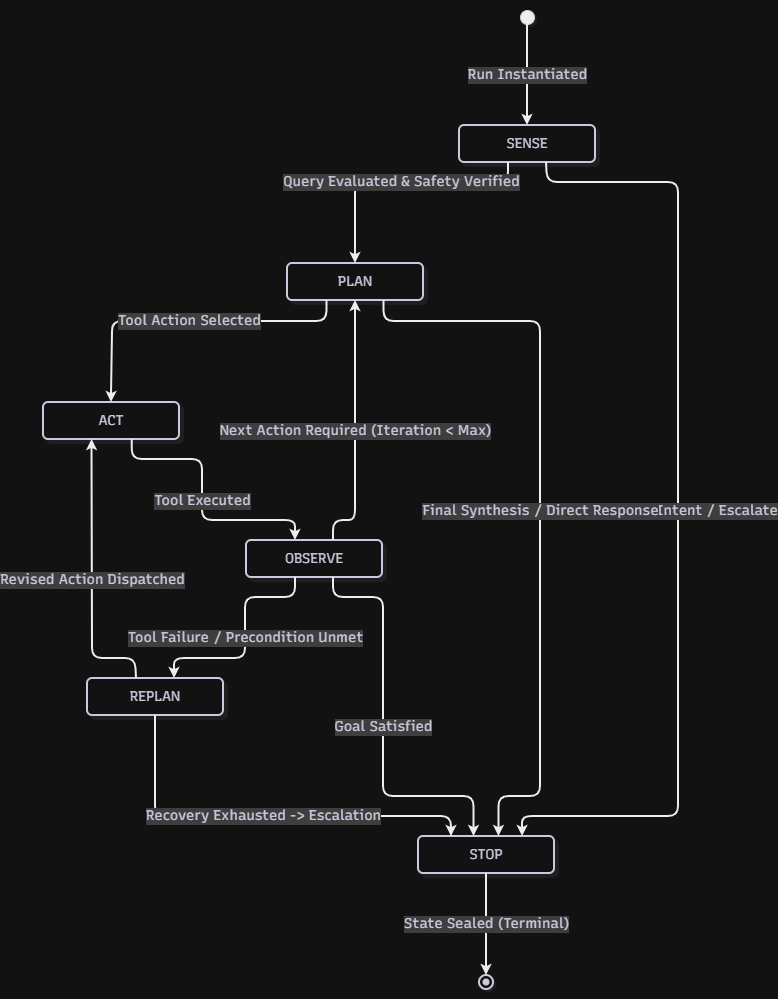

The diagram above was exported from draw.io. Its source (the exported page's mxGraphModel, read from the mxfile embedded in the PNG):
<mxGraphModel dx="833" dy="930" grid="1" gridSize="10" guides="1" tooltips="1" connect="1" arrows="1" fold="1" page="1" pageScale="1" pageWidth="827" pageHeight="1169" math="0" shadow="0">
  <root>
    <mxCell id="0" />
    <mxCell id="1" parent="0" />
    <UserObject label="" mermaidData="{&#10;  &quot;data&quot;: &quot;stateDiagram-v2\n    [*] --&gt; SENSE: Run Instantiated\n    \n    SENSE --&gt; PLAN: Query Evaluated &amp; Safety Verified\n    SENSE --&gt; STOP: Prohibited Intent / Escalate\n    \n    PLAN --&gt; ACT: Tool Action Selected\n    PLAN --&gt; STOP: Final Synthesis / Direct Response\n    \n    ACT --&gt; OBSERVE: Tool Executed\n    \n    OBSERVE --&gt; PLAN: Next Action Required (Iteration &lt; Max)\n    OBSERVE --&gt; REPLAN: Tool Failure / Precondition Unmet\n    OBSERVE --&gt; STOP: Goal Satisfied\n    \n    REPLAN --&gt; ACT: Revised Action Dispatched\n    REPLAN --&gt; STOP: Recovery Exhausted -&gt; Escalation\n    \n    STOP --&gt; [*]: State Sealed (Terminal)&quot;,&#10;  &quot;config&quot;: null,&#10;  &quot;version&quot;: &quot;12&quot;&#10;}" id="z_4VbClqVOlD0MHgZklG-1">
      <mxCell connectable="0" parent="1" style="group;transparentBounds=1;editIcon=1;lockedGroup=0;groupPadding=10;" vertex="1">
        <mxGeometry as="geometry" />
      </mxCell>
    </UserObject>
    <UserObject label="" mermaidId="n:root_start" mermaidBaseStyle="ellipse;html=1;fillColor=#000000;strokeColor=#28253D;fontColor=#28253D;fontFamily=Recursive;fontSize=14;strokeWidth=1;shadow=1;shadowColor=#000000;shadowOffsetX=2;shadowOffsetY=2;shadowBlur=0;shadowOpacity=6;" mermaidBaseValue="" id="z_4VbClqVOlD0MHgZklG-2">
      <mxCell parent="z_4VbClqVOlD0MHgZklG-1" style="ellipse;html=1;fillColor=#000000;strokeColor=#28253D;fontColor=#28253D;fontFamily=Recursive;fontSize=14;strokeWidth=1;shadow=1;shadowColor=#000000;shadowOffsetX=2;shadowOffsetY=2;shadowBlur=0;shadowOpacity=6;fontSource=https%3A%2F%2Ffonts.googleapis.com%2Fcss%3Ffamily%3DRecursive;" vertex="1">
        <mxGeometry height="14" width="14" x="557" y="460" as="geometry" />
      </mxCell>
    </UserObject>
    <UserObject label="SENSE" mermaidId="n:SENSE" mermaidBaseStyle="rounded=1;absoluteArcSize=1;arcSize=10;html=1;whiteSpace=wrap;strokeWidth=2;fillColor=#ffffff;strokeColor=#28253D;fontColor=#28253D;fontFamily=Recursive;fontSize=14;shadow=1;shadowColor=#000000;shadowOffsetX=4;shadowOffsetY=4;shadowBlur=0;shadowOpacity=6;" mermaidBaseValue="SENSE" id="z_4VbClqVOlD0MHgZklG-3">
      <mxCell parent="z_4VbClqVOlD0MHgZklG-1" style="rounded=1;absoluteArcSize=1;arcSize=10;html=1;whiteSpace=wrap;strokeWidth=2;fillColor=#ffffff;strokeColor=#28253D;fontColor=#28253D;fontFamily=Recursive;fontSize=14;shadow=1;shadowColor=#000000;shadowOffsetX=4;shadowOffsetY=4;shadowBlur=0;shadowOpacity=6;fontSource=https%3A%2F%2Ffonts.googleapis.com%2Fcss%3Ffamily%3DRecursive;" vertex="1">
        <mxGeometry height="37" width="136" x="496" y="575" as="geometry" />
      </mxCell>
    </UserObject>
    <UserObject label="PLAN" mermaidId="n:PLAN" mermaidBaseStyle="rounded=1;absoluteArcSize=1;arcSize=10;html=1;whiteSpace=wrap;strokeWidth=2;fillColor=#ffffff;strokeColor=#28253D;fontColor=#28253D;fontFamily=Recursive;fontSize=14;shadow=1;shadowColor=#000000;shadowOffsetX=4;shadowOffsetY=4;shadowBlur=0;shadowOpacity=6;" mermaidBaseValue="PLAN" id="z_4VbClqVOlD0MHgZklG-4">
      <mxCell parent="z_4VbClqVOlD0MHgZklG-1" style="rounded=1;absoluteArcSize=1;arcSize=10;html=1;whiteSpace=wrap;strokeWidth=2;fillColor=#ffffff;strokeColor=#28253D;fontColor=#28253D;fontFamily=Recursive;fontSize=14;shadow=1;shadowColor=#000000;shadowOffsetX=4;shadowOffsetY=4;shadowBlur=0;shadowOpacity=6;fontSource=https%3A%2F%2Ffonts.googleapis.com%2Fcss%3Ffamily%3DRecursive;" vertex="1">
        <mxGeometry height="37" width="136" x="324" y="713" as="geometry" />
      </mxCell>
    </UserObject>
    <UserObject label="STOP" mermaidId="n:STOP" mermaidBaseStyle="rounded=1;absoluteArcSize=1;arcSize=10;html=1;whiteSpace=wrap;strokeWidth=2;fillColor=#ffffff;strokeColor=#28253D;fontColor=#28253D;fontFamily=Recursive;fontSize=14;shadow=1;shadowColor=#000000;shadowOffsetX=4;shadowOffsetY=4;shadowBlur=0;shadowOpacity=6;" mermaidBaseValue="STOP" id="z_4VbClqVOlD0MHgZklG-5">
      <mxCell parent="z_4VbClqVOlD0MHgZklG-1" style="rounded=1;absoluteArcSize=1;arcSize=10;html=1;whiteSpace=wrap;strokeWidth=2;fillColor=#ffffff;strokeColor=#28253D;fontColor=#28253D;fontFamily=Recursive;fontSize=14;shadow=1;shadowColor=#000000;shadowOffsetX=4;shadowOffsetY=4;shadowBlur=0;shadowOpacity=6;fontSource=https%3A%2F%2Ffonts.googleapis.com%2Fcss%3Ffamily%3DRecursive;" vertex="1">
        <mxGeometry height="37" width="136" x="455" y="1286" as="geometry" />
      </mxCell>
    </UserObject>
    <UserObject label="ACT" mermaidId="n:ACT" mermaidBaseStyle="rounded=1;absoluteArcSize=1;arcSize=10;html=1;whiteSpace=wrap;strokeWidth=2;fillColor=#ffffff;strokeColor=#28253D;fontColor=#28253D;fontFamily=Recursive;fontSize=14;shadow=1;shadowColor=#000000;shadowOffsetX=4;shadowOffsetY=4;shadowBlur=0;shadowOpacity=6;" mermaidBaseValue="ACT" id="z_4VbClqVOlD0MHgZklG-6">
      <mxCell parent="z_4VbClqVOlD0MHgZklG-1" style="rounded=1;absoluteArcSize=1;arcSize=10;html=1;whiteSpace=wrap;strokeWidth=2;fillColor=#ffffff;strokeColor=#28253D;fontColor=#28253D;fontFamily=Recursive;fontSize=14;shadow=1;shadowColor=#000000;shadowOffsetX=4;shadowOffsetY=4;shadowBlur=0;shadowOpacity=6;fontSource=https%3A%2F%2Ffonts.googleapis.com%2Fcss%3Ffamily%3DRecursive;" vertex="1">
        <mxGeometry height="37" width="136" x="80" y="852" as="geometry" />
      </mxCell>
    </UserObject>
    <UserObject label="OBSERVE" mermaidId="n:OBSERVE" mermaidBaseStyle="rounded=1;absoluteArcSize=1;arcSize=10;html=1;whiteSpace=wrap;strokeWidth=2;fillColor=#ffffff;strokeColor=#28253D;fontColor=#28253D;fontFamily=Recursive;fontSize=14;shadow=1;shadowColor=#000000;shadowOffsetX=4;shadowOffsetY=4;shadowBlur=0;shadowOpacity=6;" mermaidBaseValue="OBSERVE" id="z_4VbClqVOlD0MHgZklG-7">
      <mxCell parent="z_4VbClqVOlD0MHgZklG-1" style="rounded=1;absoluteArcSize=1;arcSize=10;html=1;whiteSpace=wrap;strokeWidth=2;fillColor=#ffffff;strokeColor=#28253D;fontColor=#28253D;fontFamily=Recursive;fontSize=14;shadow=1;shadowColor=#000000;shadowOffsetX=4;shadowOffsetY=4;shadowBlur=0;shadowOpacity=6;fontSource=https%3A%2F%2Ffonts.googleapis.com%2Fcss%3Ffamily%3DRecursive;" vertex="1">
        <mxGeometry height="37" width="136" x="283" y="990" as="geometry" />
      </mxCell>
    </UserObject>
    <UserObject label="REPLAN" mermaidId="n:REPLAN" mermaidBaseStyle="rounded=1;absoluteArcSize=1;arcSize=10;html=1;whiteSpace=wrap;strokeWidth=2;fillColor=#ffffff;strokeColor=#28253D;fontColor=#28253D;fontFamily=Recursive;fontSize=14;shadow=1;shadowColor=#000000;shadowOffsetX=4;shadowOffsetY=4;shadowBlur=0;shadowOpacity=6;" mermaidBaseValue="REPLAN" id="z_4VbClqVOlD0MHgZklG-8">
      <mxCell parent="z_4VbClqVOlD0MHgZklG-1" style="rounded=1;absoluteArcSize=1;arcSize=10;html=1;whiteSpace=wrap;strokeWidth=2;fillColor=#ffffff;strokeColor=#28253D;fontColor=#28253D;fontFamily=Recursive;fontSize=14;shadow=1;shadowColor=#000000;shadowOffsetX=4;shadowOffsetY=4;shadowBlur=0;shadowOpacity=6;fontSource=https%3A%2F%2Ffonts.googleapis.com%2Fcss%3Ffamily%3DRecursive;" vertex="1">
        <mxGeometry height="37" width="136" x="124" y="1128" as="geometry" />
      </mxCell>
    </UserObject>
    <UserObject label="" mermaidId="n:root_end" mermaidBaseStyle="ellipse;html=1;fillColor=#ffffff;strokeColor=#28253D;strokeWidth=2;centerRadius=3.5;centerColor=#28253D;fontColor=#28253D;fontFamily=Recursive;fontSize=14;shadow=1;shadowColor=#000000;shadowOffsetX=2;shadowOffsetY=2;shadowBlur=0;shadowOpacity=6;" mermaidBaseValue="" id="z_4VbClqVOlD0MHgZklG-9">
      <mxCell parent="z_4VbClqVOlD0MHgZklG-1" style="ellipse;html=1;fillColor=#ffffff;strokeColor=#28253D;strokeWidth=2;centerRadius=3.5;centerColor=#28253D;fontColor=#28253D;fontFamily=Recursive;fontSize=14;shadow=1;shadowColor=#000000;shadowOffsetX=2;shadowOffsetY=2;shadowBlur=0;shadowOpacity=6;fontSource=https%3A%2F%2Ffonts.googleapis.com%2Fcss%3Ffamily%3DRecursive;" vertex="1">
        <mxGeometry height="14" width="14" x="516" y="1425" as="geometry" />
      </mxCell>
    </UserObject>
    <UserObject label="Run Instantiated" mermaidId="e:root_start-&gt;SENSE#0" mermaidBaseStyle="edgeStyle=orthogonalEdgeStyle;rounded=1;curved=0;startArrow=none;endArrow=classic;endSize=5;fillColor=none;jumpStyle=arc;jumpSize=12;strokeColor=#000000;html=1;fontSize=16;labelBackgroundColor=#cccccc;fontFamily=Recursive;fontColor=#28253D;exitX=0.52;exitY=1;entryX=0.5;entryY=0;strokeWidth=2;targetPerimeterSpacing=3.5;" mermaidBaseValue="Run Instantiated" id="z_4VbClqVOlD0MHgZklG-10">
      <mxCell edge="1" parent="z_4VbClqVOlD0MHgZklG-1" source="z_4VbClqVOlD0MHgZklG-2" style="edgeStyle=orthogonalEdgeStyle;rounded=1;curved=0;startArrow=none;endArrow=classic;endSize=5;fillColor=none;jumpStyle=arc;jumpSize=12;strokeColor=#000000;html=1;fontSize=14;labelBackgroundColor=#cccccc;fontFamily=Recursive;fontColor=#28253D;exitX=0.52;exitY=1;entryX=0.5;entryY=0;strokeWidth=2;targetPerimeterSpacing=3.5;fontSource=https%3A%2F%2Ffonts.googleapis.com%2Fcss%3Ffamily%3DRecursive;" target="z_4VbClqVOlD0MHgZklG-3">
        <mxGeometry relative="1" as="geometry">
          <Array as="points" />
        </mxGeometry>
      </mxCell>
    </UserObject>
    <UserObject label="Query Evaluated &amp; Safety Verified" mermaidId="e:SENSE-&gt;PLAN#0" mermaidBaseStyle="edgeStyle=orthogonalEdgeStyle;rounded=1;curved=0;startArrow=none;endArrow=classic;endSize=5;fillColor=none;jumpStyle=arc;jumpSize=12;strokeColor=#000000;html=1;fontSize=16;labelBackgroundColor=#cccccc;fontFamily=Recursive;fontColor=#28253D;exitX=0.36;exitY=1;entryX=0.5;entryY=0.01;strokeWidth=2;targetPerimeterSpacing=3.5;" mermaidBaseValue="Query Evaluated &amp; Safety Verified" id="z_4VbClqVOlD0MHgZklG-11">
      <mxCell edge="1" parent="z_4VbClqVOlD0MHgZklG-1" source="z_4VbClqVOlD0MHgZklG-3" style="edgeStyle=orthogonalEdgeStyle;rounded=1;curved=0;startArrow=none;endArrow=classic;endSize=5;fillColor=none;jumpStyle=arc;jumpSize=12;strokeColor=#000000;html=1;fontSize=14;labelBackgroundColor=#cccccc;fontFamily=Recursive;fontColor=#28253D;exitX=0.36;exitY=1;entryX=0.5;entryY=0.01;strokeWidth=2;targetPerimeterSpacing=3.5;fontSource=https%3A%2F%2Ffonts.googleapis.com%2Fcss%3Ffamily%3DRecursive;" target="z_4VbClqVOlD0MHgZklG-4">
        <mxGeometry relative="1" as="geometry">
          <Array as="points">
            <mxPoint x="545" y="632" />
            <mxPoint x="392" y="632" />
          </Array>
        </mxGeometry>
      </mxCell>
    </UserObject>
    <UserObject label="Prohibited Intent / Escalate" mermaidId="e:SENSE-&gt;STOP#0" mermaidBaseStyle="edgeStyle=orthogonalEdgeStyle;rounded=1;curved=0;startArrow=none;endArrow=classic;endSize=5;fillColor=none;jumpStyle=arc;jumpSize=12;strokeColor=#000000;html=1;fontSize=16;labelBackgroundColor=#cccccc;fontFamily=Recursive;fontColor=#28253D;exitX=0.64;exitY=1;entryX=0.76;entryY=0.01;strokeWidth=2;targetPerimeterSpacing=3.5;" mermaidBaseValue="Prohibited Intent / Escalate" id="z_4VbClqVOlD0MHgZklG-12">
      <mxCell edge="1" parent="z_4VbClqVOlD0MHgZklG-1" source="z_4VbClqVOlD0MHgZklG-3" style="edgeStyle=orthogonalEdgeStyle;rounded=1;curved=0;startArrow=none;endArrow=classic;endSize=5;fillColor=none;jumpStyle=arc;jumpSize=12;strokeColor=#000000;html=1;fontSize=14;labelBackgroundColor=#cccccc;fontFamily=Recursive;fontColor=#28253D;exitX=0.64;exitY=1;entryX=0.76;entryY=0.01;strokeWidth=2;targetPerimeterSpacing=3.5;fontSource=https%3A%2F%2Ffonts.googleapis.com%2Fcss%3Ffamily%3DRecursive;" target="z_4VbClqVOlD0MHgZklG-5">
        <mxGeometry relative="1" as="geometry">
          <Array as="points">
            <mxPoint x="584" y="632" />
            <mxPoint x="715" y="632" />
            <mxPoint x="715" y="663" />
            <mxPoint x="715" y="732" />
            <mxPoint x="715" y="801" />
            <mxPoint x="715" y="870" />
            <mxPoint x="715" y="1008" />
            <mxPoint x="715" y="1078" />
            <mxPoint x="715" y="1147" />
            <mxPoint x="715" y="1216" />
            <mxPoint x="715" y="1266" />
            <mxPoint x="558" y="1266" />
          </Array>
        </mxGeometry>
      </mxCell>
    </UserObject>
    <UserObject label="Tool Action Selected" mermaidId="e:PLAN-&gt;ACT#0" mermaidBaseStyle="edgeStyle=orthogonalEdgeStyle;rounded=1;curved=0;startArrow=none;endArrow=classic;endSize=5;fillColor=none;jumpStyle=arc;jumpSize=12;strokeColor=#000000;html=1;fontSize=16;labelBackgroundColor=#cccccc;fontFamily=Recursive;fontColor=#28253D;exitX=0.29;exitY=1;entryX=0.5;entryY=0;strokeWidth=2;targetPerimeterSpacing=3.5;" mermaidBaseValue="Tool Action Selected" id="z_4VbClqVOlD0MHgZklG-13">
      <mxCell edge="1" parent="z_4VbClqVOlD0MHgZklG-1" source="z_4VbClqVOlD0MHgZklG-4" style="edgeStyle=orthogonalEdgeStyle;rounded=1;curved=0;startArrow=none;endArrow=classic;endSize=5;fillColor=none;jumpStyle=arc;jumpSize=12;strokeColor=#000000;html=1;fontSize=14;labelBackgroundColor=#cccccc;fontFamily=Recursive;fontColor=#28253D;exitX=0.29;exitY=1;entryX=0.5;entryY=0;strokeWidth=2;targetPerimeterSpacing=3.5;fontSource=https%3A%2F%2Ffonts.googleapis.com%2Fcss%3Ffamily%3DRecursive;" target="z_4VbClqVOlD0MHgZklG-6">
        <mxGeometry relative="1" as="geometry">
          <Array as="points">
            <mxPoint x="363" y="771" />
            <mxPoint x="149" y="771" />
          </Array>
        </mxGeometry>
      </mxCell>
    </UserObject>
    <UserObject label="Final Synthesis / Direct Response" mermaidId="e:PLAN-&gt;STOP#0" mermaidBaseStyle="edgeStyle=orthogonalEdgeStyle;rounded=1;curved=0;startArrow=none;endArrow=classic;endSize=5;fillColor=none;jumpStyle=arc;jumpSize=12;strokeColor=#000000;html=1;fontSize=16;labelBackgroundColor=#cccccc;fontFamily=Recursive;fontColor=#28253D;exitX=0.71;exitY=1;entryX=0.59;entryY=0.01;strokeWidth=2;targetPerimeterSpacing=3.5;" mermaidBaseValue="Final Synthesis / Direct Response" id="z_4VbClqVOlD0MHgZklG-14">
      <mxCell edge="1" parent="z_4VbClqVOlD0MHgZklG-1" source="z_4VbClqVOlD0MHgZklG-4" style="edgeStyle=orthogonalEdgeStyle;rounded=1;curved=0;startArrow=none;endArrow=classic;endSize=5;fillColor=none;jumpStyle=arc;jumpSize=12;strokeColor=#000000;html=1;fontSize=14;labelBackgroundColor=#cccccc;fontFamily=Recursive;fontColor=#28253D;exitX=0.71;exitY=1;entryX=0.59;entryY=0.01;strokeWidth=2;targetPerimeterSpacing=3.5;fontSource=https%3A%2F%2Ffonts.googleapis.com%2Fcss%3Ffamily%3DRecursive;" target="z_4VbClqVOlD0MHgZklG-5">
        <mxGeometry relative="1" as="geometry">
          <Array as="points">
            <mxPoint x="421" y="771" />
            <mxPoint x="577" y="771" />
            <mxPoint x="577" y="801" />
            <mxPoint x="577" y="870" />
            <mxPoint x="577" y="939" />
            <mxPoint x="577" y="1078" />
            <mxPoint x="577" y="1147" />
            <mxPoint x="577" y="1216" />
            <mxPoint x="577" y="1246" />
            <mxPoint x="535" y="1246" />
          </Array>
        </mxGeometry>
      </mxCell>
    </UserObject>
    <UserObject label="Tool Executed" mermaidId="e:ACT-&gt;OBSERVE#0" mermaidBaseStyle="edgeStyle=orthogonalEdgeStyle;rounded=1;curved=0;startArrow=none;endArrow=classic;endSize=5;fillColor=none;jumpStyle=arc;jumpSize=12;strokeColor=#000000;html=1;fontSize=16;labelBackgroundColor=#cccccc;fontFamily=Recursive;fontColor=#28253D;exitX=0.65;exitY=0.99;entryX=0.36;entryY=0;strokeWidth=2;targetPerimeterSpacing=3.5;" mermaidBaseValue="Tool Executed" id="z_4VbClqVOlD0MHgZklG-15">
      <mxCell edge="1" parent="z_4VbClqVOlD0MHgZklG-1" source="z_4VbClqVOlD0MHgZklG-6" style="edgeStyle=orthogonalEdgeStyle;rounded=1;curved=0;startArrow=none;endArrow=classic;endSize=5;fillColor=none;jumpStyle=arc;jumpSize=12;strokeColor=#000000;html=1;fontSize=14;labelBackgroundColor=#cccccc;fontFamily=Recursive;fontColor=#28253D;exitX=0.65;exitY=0.99;entryX=0.36;entryY=0;strokeWidth=2;targetPerimeterSpacing=3.5;fontSource=https%3A%2F%2Ffonts.googleapis.com%2Fcss%3Ffamily%3DRecursive;" target="z_4VbClqVOlD0MHgZklG-7">
        <mxGeometry relative="1" as="geometry">
          <Array as="points">
            <mxPoint x="168" y="909" />
            <mxPoint x="239" y="909" />
            <mxPoint x="239" y="970" />
            <mxPoint x="332" y="970" />
          </Array>
        </mxGeometry>
      </mxCell>
    </UserObject>
    <UserObject label="Next Action Required (Iteration &lt; Max)" mermaidId="e:OBSERVE-&gt;PLAN#0" mermaidBaseStyle="edgeStyle=orthogonalEdgeStyle;rounded=1;curved=0;startArrow=none;endArrow=classic;endSize=5;fillColor=none;jumpStyle=arc;jumpSize=12;strokeColor=#000000;html=1;fontSize=16;labelBackgroundColor=#cccccc;fontFamily=Recursive;fontColor=#28253D;exitX=0.64;exitY=0;entryX=0.5;entryY=1;strokeWidth=2;targetPerimeterSpacing=3.5;" mermaidBaseValue="Next Action Required (Iteration &lt; Max)" id="z_4VbClqVOlD0MHgZklG-16">
      <mxCell edge="1" parent="z_4VbClqVOlD0MHgZklG-1" source="z_4VbClqVOlD0MHgZklG-7" style="edgeStyle=orthogonalEdgeStyle;rounded=1;curved=0;startArrow=none;endArrow=classic;endSize=5;fillColor=none;jumpStyle=arc;jumpSize=12;strokeColor=#000000;html=1;fontSize=14;labelBackgroundColor=#cccccc;fontFamily=Recursive;fontColor=#28253D;exitX=0.64;exitY=0;entryX=0.5;entryY=1;strokeWidth=2;targetPerimeterSpacing=3.5;fontSource=https%3A%2F%2Ffonts.googleapis.com%2Fcss%3Ffamily%3DRecursive;" target="z_4VbClqVOlD0MHgZklG-4">
        <mxGeometry relative="1" as="geometry">
          <Array as="points">
            <mxPoint x="370" y="970" />
            <mxPoint x="392" y="970" />
            <mxPoint x="392" y="939" />
            <mxPoint x="392" y="801" />
          </Array>
        </mxGeometry>
      </mxCell>
    </UserObject>
    <UserObject label="Tool Failure / Precondition Unmet" mermaidId="e:OBSERVE-&gt;REPLAN#0" mermaidBaseStyle="edgeStyle=orthogonalEdgeStyle;rounded=1;curved=0;startArrow=none;endArrow=classic;endSize=5;fillColor=none;jumpStyle=arc;jumpSize=12;strokeColor=#000000;html=1;fontSize=16;labelBackgroundColor=#cccccc;fontFamily=Recursive;fontColor=#28253D;exitX=0.36;exitY=1;entryX=0.64;entryY=0;strokeWidth=2;targetPerimeterSpacing=3.5;" mermaidBaseValue="Tool Failure / Precondition Unmet" id="z_4VbClqVOlD0MHgZklG-17">
      <mxCell edge="1" parent="z_4VbClqVOlD0MHgZklG-1" source="z_4VbClqVOlD0MHgZklG-7" style="edgeStyle=orthogonalEdgeStyle;rounded=1;curved=0;startArrow=none;endArrow=classic;endSize=5;fillColor=none;jumpStyle=arc;jumpSize=12;strokeColor=#000000;html=1;fontSize=14;labelBackgroundColor=#cccccc;fontFamily=Recursive;fontColor=#28253D;exitX=0.36;exitY=1;entryX=0.64;entryY=0;strokeWidth=2;targetPerimeterSpacing=3.5;fontSource=https%3A%2F%2Ffonts.googleapis.com%2Fcss%3Ffamily%3DRecursive;" target="z_4VbClqVOlD0MHgZklG-8">
        <mxGeometry relative="1" as="geometry">
          <Array as="points">
            <mxPoint x="332" y="1047" />
            <mxPoint x="282" y="1047" />
            <mxPoint x="282" y="1108" />
            <mxPoint x="211" y="1108" />
          </Array>
        </mxGeometry>
      </mxCell>
    </UserObject>
    <UserObject label="Goal Satisfied" mermaidId="e:OBSERVE-&gt;STOP#0" mermaidBaseStyle="edgeStyle=orthogonalEdgeStyle;rounded=1;curved=0;startArrow=none;endArrow=classic;endSize=5;fillColor=none;jumpStyle=arc;jumpSize=12;strokeColor=#000000;html=1;fontSize=16;labelBackgroundColor=#cccccc;fontFamily=Recursive;fontColor=#28253D;exitX=0.64;exitY=1;entryX=0.41;entryY=0.01;strokeWidth=2;targetPerimeterSpacing=3.5;" mermaidBaseValue="Goal Satisfied" id="z_4VbClqVOlD0MHgZklG-18">
      <mxCell edge="1" parent="z_4VbClqVOlD0MHgZklG-1" source="z_4VbClqVOlD0MHgZklG-7" style="edgeStyle=orthogonalEdgeStyle;rounded=1;curved=0;startArrow=none;endArrow=classic;endSize=5;fillColor=none;jumpStyle=arc;jumpSize=12;strokeColor=#000000;html=1;fontSize=14;labelBackgroundColor=#cccccc;fontFamily=Recursive;fontColor=#28253D;exitX=0.64;exitY=1;entryX=0.41;entryY=0.01;strokeWidth=2;targetPerimeterSpacing=3.5;fontSource=https%3A%2F%2Ffonts.googleapis.com%2Fcss%3Ffamily%3DRecursive;" target="z_4VbClqVOlD0MHgZklG-5">
        <mxGeometry relative="1" as="geometry">
          <Array as="points">
            <mxPoint x="370" y="1047" />
            <mxPoint x="420" y="1047" />
            <mxPoint x="420" y="1078" />
            <mxPoint x="420" y="1216" />
            <mxPoint x="420" y="1246" />
            <mxPoint x="511" y="1246" />
          </Array>
        </mxGeometry>
      </mxCell>
    </UserObject>
    <UserObject label="Revised Action Dispatched" mermaidId="e:REPLAN-&gt;ACT#0" mermaidBaseStyle="edgeStyle=orthogonalEdgeStyle;rounded=1;curved=0;startArrow=none;endArrow=classic;endSize=5;fillColor=none;jumpStyle=arc;jumpSize=12;strokeColor=#000000;html=1;fontSize=16;labelBackgroundColor=#cccccc;fontFamily=Recursive;fontColor=#28253D;exitX=0.36;exitY=0;entryX=0.36;entryY=0.99;strokeWidth=2;targetPerimeterSpacing=3.5;" mermaidBaseValue="Revised Action Dispatched" id="z_4VbClqVOlD0MHgZklG-19">
      <mxCell edge="1" parent="z_4VbClqVOlD0MHgZklG-1" source="z_4VbClqVOlD0MHgZklG-8" style="edgeStyle=orthogonalEdgeStyle;rounded=1;curved=0;startArrow=none;endArrow=classic;endSize=5;fillColor=none;jumpStyle=arc;jumpSize=12;strokeColor=#000000;html=1;fontSize=14;labelBackgroundColor=#cccccc;fontFamily=Recursive;fontColor=#28253D;exitX=0.36;exitY=0;entryX=0.36;entryY=0.99;strokeWidth=2;targetPerimeterSpacing=3.5;fontSource=https%3A%2F%2Ffonts.googleapis.com%2Fcss%3Ffamily%3DRecursive;" target="z_4VbClqVOlD0MHgZklG-6">
        <mxGeometry relative="1" as="geometry">
          <Array as="points">
            <mxPoint x="172" y="1108" />
            <mxPoint x="129" y="1108" />
            <mxPoint x="129" y="1078" />
            <mxPoint x="129" y="939" />
          </Array>
        </mxGeometry>
      </mxCell>
    </UserObject>
    <UserObject label="Recovery Exhausted -&gt; Escalation" mermaidId="e:REPLAN-&gt;STOP#0" mermaidBaseStyle="edgeStyle=orthogonalEdgeStyle;rounded=1;curved=0;startArrow=none;endArrow=classic;endSize=5;fillColor=none;jumpStyle=arc;jumpSize=12;strokeColor=#000000;html=1;fontSize=16;labelBackgroundColor=#cccccc;fontFamily=Recursive;fontColor=#28253D;exitX=0.5;exitY=1;entryX=0.24;entryY=0.01;strokeWidth=2;targetPerimeterSpacing=3.5;" mermaidBaseValue="Recovery Exhausted -&gt; Escalation" id="z_4VbClqVOlD0MHgZklG-20">
      <mxCell edge="1" parent="z_4VbClqVOlD0MHgZklG-1" source="z_4VbClqVOlD0MHgZklG-8" style="edgeStyle=orthogonalEdgeStyle;rounded=1;curved=0;startArrow=none;endArrow=classic;endSize=5;fillColor=none;jumpStyle=arc;jumpSize=12;strokeColor=#000000;html=1;fontSize=14;labelBackgroundColor=#cccccc;fontFamily=Recursive;fontColor=#28253D;exitX=0.5;exitY=1;entryX=0.24;entryY=0.01;strokeWidth=2;targetPerimeterSpacing=3.5;fontSource=https%3A%2F%2Ffonts.googleapis.com%2Fcss%3Ffamily%3DRecursive;" target="z_4VbClqVOlD0MHgZklG-5">
        <mxGeometry relative="1" as="geometry">
          <Array as="points">
            <mxPoint x="192" y="1266" />
            <mxPoint x="488" y="1266" />
          </Array>
        </mxGeometry>
      </mxCell>
    </UserObject>
    <UserObject label="State Sealed (Terminal)" mermaidId="e:STOP-&gt;root_end#0" mermaidBaseStyle="edgeStyle=orthogonalEdgeStyle;rounded=1;curved=0;startArrow=none;endArrow=classic;endSize=5;fillColor=none;jumpStyle=arc;jumpSize=12;strokeColor=#000000;html=1;fontSize=16;labelBackgroundColor=#cccccc;fontFamily=Recursive;fontColor=#28253D;exitX=0.5;exitY=1;entryX=0.5;entryY=0;strokeWidth=2;targetPerimeterSpacing=3.5;" mermaidBaseValue="State Sealed (Terminal)" id="z_4VbClqVOlD0MHgZklG-21">
      <mxCell edge="1" parent="z_4VbClqVOlD0MHgZklG-1" source="z_4VbClqVOlD0MHgZklG-5" style="edgeStyle=orthogonalEdgeStyle;rounded=1;curved=0;startArrow=none;endArrow=classic;endSize=5;fillColor=none;jumpStyle=arc;jumpSize=12;strokeColor=#000000;html=1;fontSize=14;labelBackgroundColor=#cccccc;fontFamily=Recursive;fontColor=#28253D;exitX=0.5;exitY=1;entryX=0.5;entryY=0;strokeWidth=2;targetPerimeterSpacing=3.5;fontSource=https%3A%2F%2Ffonts.googleapis.com%2Fcss%3Ffamily%3DRecursive;" target="z_4VbClqVOlD0MHgZklG-9">
        <mxGeometry relative="1" as="geometry">
          <Array as="points" />
        </mxGeometry>
      </mxCell>
    </UserObject>
  </root>
</mxGraphModel>